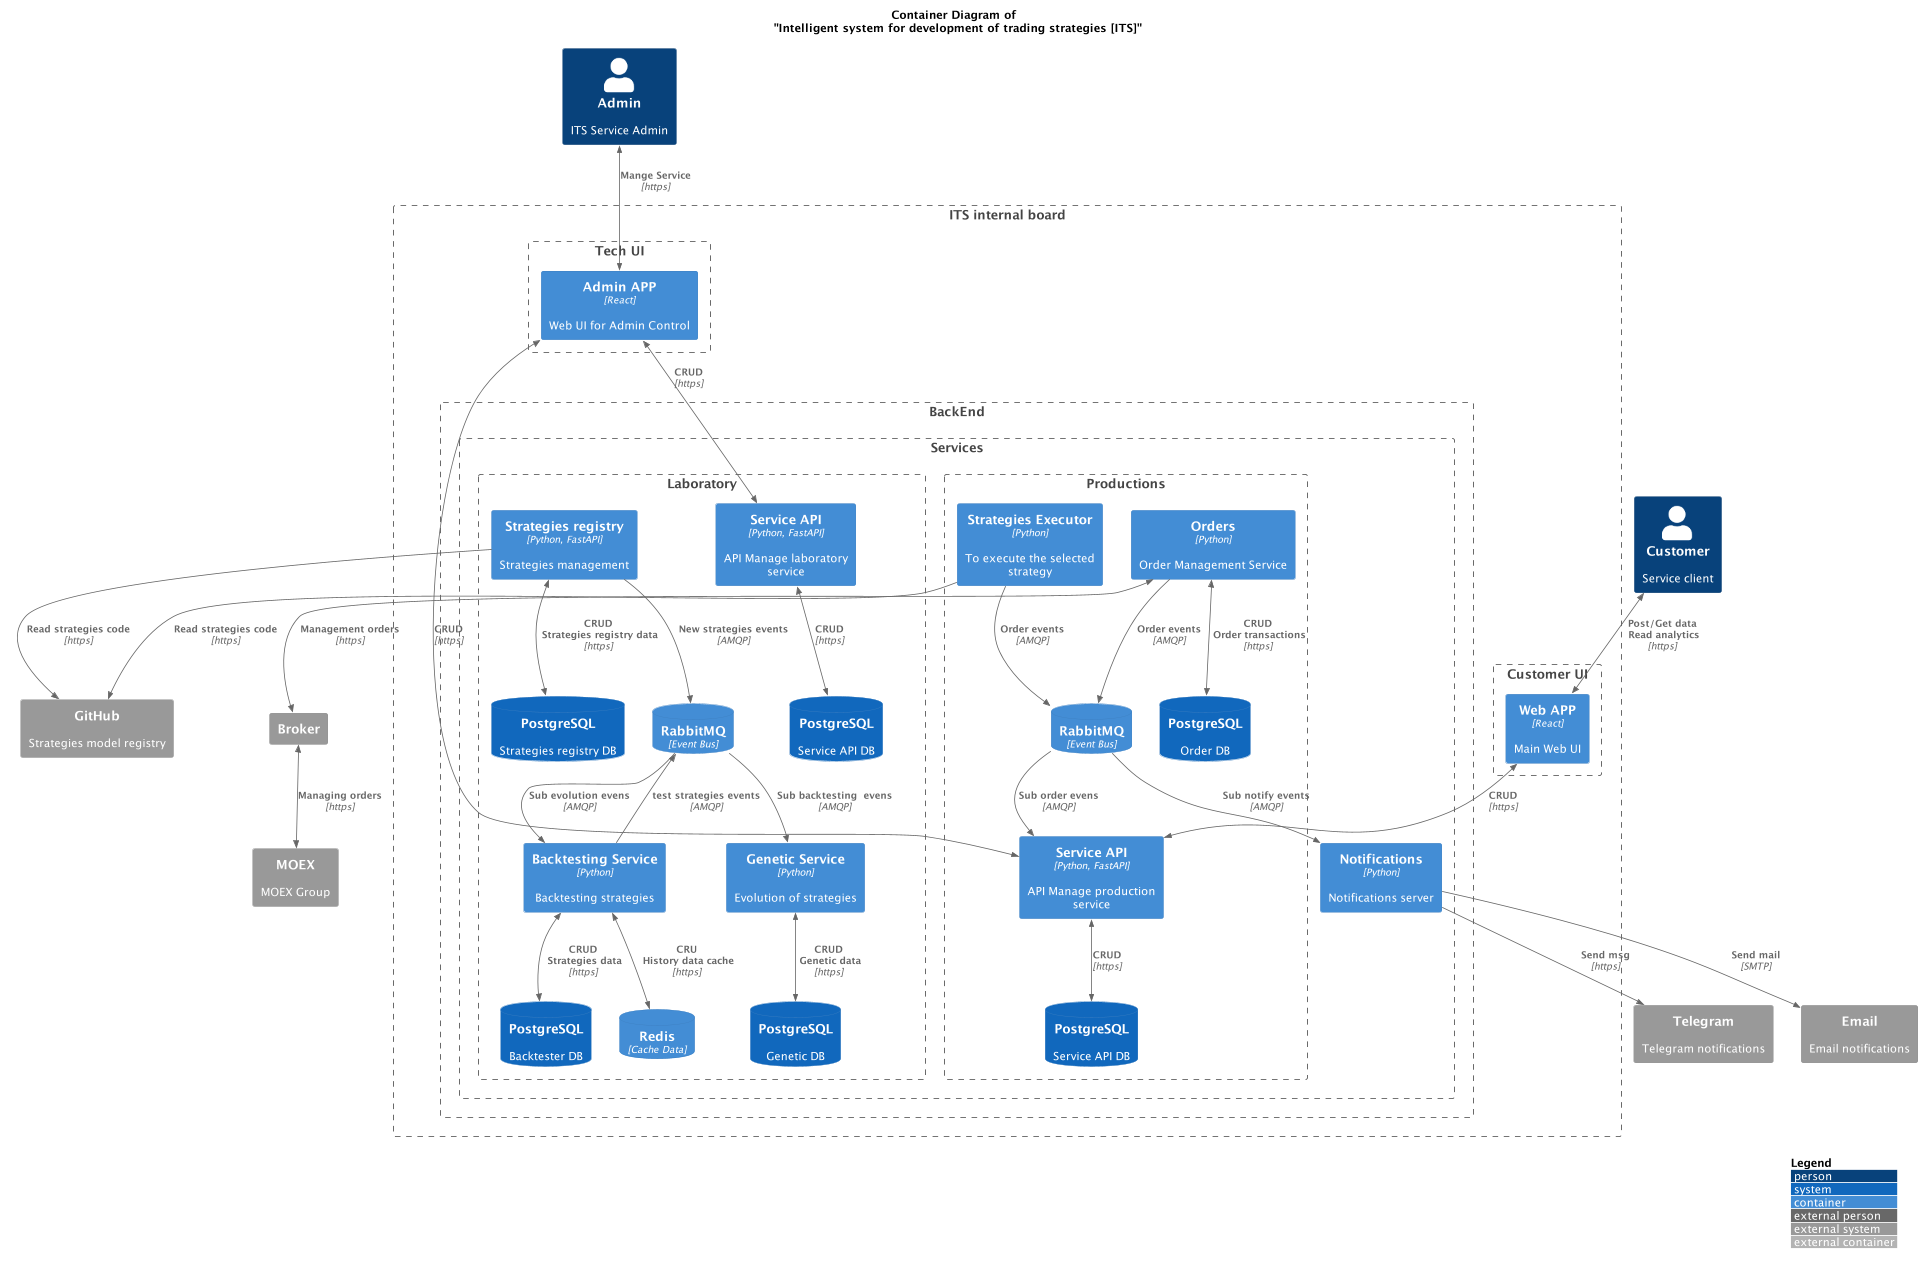

The diagram above was rendered by PlantUML. Its source (embedded in the PNG):
@startuml
!includeurl https://raw.githubusercontent.com/RicardoNiepel/C4-PlantUML/master/C4_Container.puml

LAYOUT_TOP_DOWN()
LAYOUT_WITH_LEGEND()
title Container Diagram of \n "Intelligent system for development of trading strategies [ITS]"

Person(admin, "Admin", "ITS Service Admin")
Person(customer, "Customer", "Service client")


Boundary(its_board, "ITS internal board") {
        Boundary(ui, "Customer UI") {
            Container(web_app, "Web APP", "React", "Main Web UI")
        }

        Boundary(tech_ui, "Tech UI") {
            Container(admin_web_app, "Admin APP", "React", "Web UI for Admin Control")
        }

        Boundary(backend, "BackEnd") {
            Boundary(services, "Services") {

                Boundary(productions, "Productions ") {
                    ' Productions Services
                    Container(api_prod, "Service API", "Python, FastAPI", "API Manage production service")
                    SystemDb(service_api_db, "PostgreSQL", "Service API DB")
                    BiRel_D(api_prod, service_api_db, "CRUD", "https")

                    Container(strategies_executor, "Strategies Executor", "Python", "To execute the selected strategy")

                    Container(order, "Orders", "Python", "Order Management Service")
                    SystemDb(order_db, "PostgreSQL", "Order DB")
                    BiRel_D(order, order_db, "CRUD \n Order transactions", "https")

                    ContainerDb(MQ_prod, "RabbitMQ", "Event Bus")

                    ' Link Publish event's
                    Rel_D(order, MQ_prod, "Order events", "AMQP")
                    Rel_D(strategies_executor, MQ_prod, "Order events", "AMQP")

                    ' Link Subscribe event's
                    Rel_D(MQ_prod, api_prod, "Sub order evens", "AMQP")

                }


                Boundary(lab, "Laboratory ") {
                    ' Laboratory service

                    Container(api_lab, "Service API", "Python, FastAPI", "API Manage laboratory service")
                    SystemDb(service_lab_db, "PostgreSQL", "Service API DB")
                    BiRel(api_lab, service_lab_db, "CRUD", "https")

                    Container(strategies_registry, "Strategies registry", "Python, FastAPI", "Strategies management")
                    SystemDb(strategies_db, "PostgreSQL", "Strategies registry DB")
                    BiRel(strategies_registry, strategies_db, "CRUD \n Strategies registry data", "https")


                    Container(backtester, "Backtesting Service", "Python", "Backtesting strategies")
                    SystemDb(backtester_db, "PostgreSQL", "Backtester DB")
                    ContainerDb(cache, "Redis", "Cache Data")
                    BiRel(backtester, backtester_db, "CRUD \n Strategies data", "https")
                    BiRel(backtester, cache, "CRU \n History data cache", "https")

                    Container(genetic, "Genetic Service", "Python", "Evolution of strategies")
                    SystemDb(genetic_db, "PostgreSQL", "Genetic DB")
                    BiRel(genetic, genetic_db, "CRUD \n Genetic data", "https")


                    ContainerDb(MQ_lab, "RabbitMQ", "Event Bus")

                    ' Link Publish event's
                    Rel_D(strategies_registry, MQ_lab, "New strategies events", "AMQP")
                    Rel_D(backtester, MQ_lab, "test strategies events", "AMQP")

                    ' Link Subscribe event's
                    Rel_D(MQ_lab, genetic, "Sub backtesting  evens", "AMQP")
                    Rel_D(MQ_lab, backtester, "Sub evolution evens", "AMQP")

                }


                Container(notifications, "Notifications", "Python", "Notifications server")
                Rel_D(MQ_prod, notifications, "Sub notify events", "AMQP")

            }
        }
}

' External systems
System_Ext(broker, "Broker", "")
System_Ext(moex, "MOEX", "MOEX Group")
BiRel_D(broker, moex, "Managing orders", "https")

System_Ext(github, "GitHub", "Strategies model registry")
Rel(strategies_executor, github, "Read strategies code", "https")
Rel(strategies_registry, github, "Read strategies code", "https")



System_Ext(telegram, "Telegram", "Telegram notifications")
System_Ext(mail_server, "Email", "Email notifications")

' Link Clients to UI
BiRel(customer, web_app, "Post/Get data \n Read analytics", "https")

' Link Tech user to UI
BiRel(admin, admin_web_app, "Mange Service", "https")

' Link Client UI
BiRel(web_app, api_prod, "CRUD", "https")
BiRel(admin_web_app, api_prod, "CRUD", "https")
BiRel(admin_web_app, api_lab, "CRUD", "https")

' Link Notification to External servers
Rel_D(notifications, telegram, "Send msg", "https")
Rel_D(notifications, mail_server, "Send mail", "SMTP")


' Link to Broker
BiRel(order, broker, "Management orders", "https")

@enduml